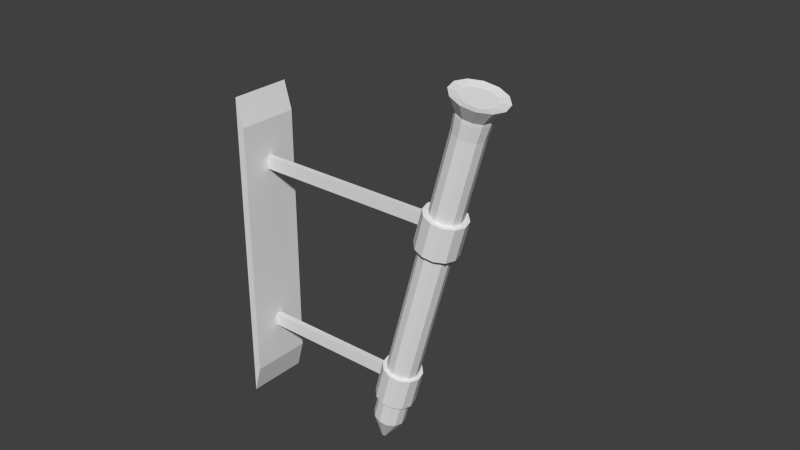 # Source: Model_Source.blend  (saved by Blender 2.75.0; exported with 4.5.12 LTS)
import bpy
from mathutils import Matrix  # noqa: F401  (used for matrix-valued properties, if any)

bpy.ops.wm.read_factory_settings(use_empty=True)
scene = bpy.context.scene
scene.name = 'Scene'

# ---- collections
col_collection_1 = bpy.data.collections.new('Collection 1'); scene.collection.children.link(col_collection_1)
col_collection_1.hide_render = True
col_collection_1.hide_viewport = True
col_collection_2 = bpy.data.collections.new('Collection 2'); scene.collection.children.link(col_collection_2)

# ---- world
world_world = bpy.data.worlds.new('World'); scene.world = world_world
world_world.color = (0.05088, 0.05088, 0.05088)
world_world.use_sun_shadow = False
world_world.sun_shadow_jitter_overblur = 0.0
world_world.cycles.sampling_method = 'MANUAL'
world_world.cycles.sample_map_resolution = 256

# ---- meshes
me_cylinder_002 = bpy.data.meshes.new('Cylinder.002')
me_cylinder_002.from_pydata([(0.025, -0.01, 0.58), (0.025, -0.01, 0.62), (0.025, 0.01, 0.58), (0.025, 0.01, 0.62), (0.495, -0.01, 0.58), (0.495, -0.01, 0.62), (0.495, 0.01, 0.58), (0.495, 0.01, 0.62), (0.4756, 0.0084, 0.351), (0.499, 0.05, 0.4383), (0.4797, 0.007275, 0.3499), (0.5232, 0.0433, 0.4318), (0.4827, 0.0042, 0.3491), (0.5409, 0.025, 0.4271), (0.4838, -6.351e-09, 0.3488), (0.5473, -2.186e-09, 0.4254), (0.4827, -0.0042, 0.3491), (0.5409, -0.025, 0.4271), (0.4797, -0.007275, 0.3499), (0.5232, -0.0433, 0.4318), (0.4756, -0.0084, 0.351), (0.499, -0.05, 0.4383), (0.4716, -0.007275, 0.3521), (0.4749, -0.0433, 0.4448), (0.4686, -0.0042, 0.3529), (0.4572, -0.025, 0.4495), (0.4675, -9.89e-09, 0.3532), (0.4507, -2.325e-08, 0.4512), (0.4686, 0.0042, 0.3529), (0.4572, 0.025, 0.4495), (0.4716, 0.007275, 0.3521), (0.4749, 0.0433, 0.4448), (0.7703, 0.05, 1.451), (0.7944, 0.0433, 1.444), (0.8121, 0.025, 1.439), (0.8186, -2.186e-09, 1.438), (0.8121, -0.025, 1.439), (0.7944, -0.0433, 1.444), (0.7703, -0.05, 1.451), (0.7461, -0.0433, 1.457), (0.7285, -0.025, 1.462), (0.722, -2.325e-08, 1.464), (0.7285, 0.025, 1.462), (0.7461, 0.0433, 1.457), (0.7703, 0.06, 1.451), (0.7993, 0.05196, 1.443), (0.8205, 0.03, 1.437), (0.8282, -1.232e-09, 1.435), (0.8205, -0.03, 1.437), (0.7993, -0.05196, 1.443), (0.7703, -0.06, 1.451), (0.7413, -0.05196, 1.458), (0.7201, -0.03, 1.464), (0.7123, -2.65e-08, 1.466), (0.7201, 0.03, 1.464), (0.7413, 0.05196, 1.458), (0.7832, 0.06, 1.499), (0.8122, 0.05196, 1.491), (0.8334, 0.03, 1.485), (0.8412, -1.232e-09, 1.483), (0.8334, -0.03, 1.485), (0.8122, -0.05196, 1.491), (0.7832, -0.06, 1.499), (0.7543, -0.05196, 1.507), (0.733, -0.03, 1.512), (0.7253, -2.65e-08, 1.514), (0.733, 0.03, 1.512), (0.7543, 0.05196, 1.507), (0.7832, 0.054, 1.499), (0.8093, 0.04677, 1.492), (0.8284, 0.027, 1.487), (0.8354, -1.903e-09, 1.485), (0.8284, -0.027, 1.487), (0.8093, -0.04677, 1.492), (0.7832, -0.054, 1.499), (0.7571, -0.04677, 1.506), (0.7381, -0.027, 1.511), (0.7311, -2.465e-08, 1.513), (0.7381, 0.027, 1.511), (0.7571, 0.04677, 1.506), (0.7858, 0.054, 1.509), (0.8119, 0.04677, 1.502), (0.831, 0.027, 1.496), (0.838, -1.903e-09, 1.495), (0.831, -0.027, 1.496), (0.8119, -0.04677, 1.502), (0.7858, -0.054, 1.509), (0.7597, -0.04677, 1.516), (0.7406, -0.027, 1.521), (0.7337, -2.465e-08, 1.523), (0.7406, 0.027, 1.521), (0.7597, 0.04677, 1.516), (0.7988, 0.08424, 1.557), (0.8394, 0.07295, 1.546), (0.8692, 0.04212, 1.538), (0.8801, -8.848e-11, 1.535), (0.8692, -0.04212, 1.538), (0.8394, -0.07295, 1.546), (0.7988, -0.08424, 1.557), (0.7581, -0.07295, 1.568), (0.7283, -0.04212, 1.576), (0.7174, -3.557e-08, 1.579), (0.7283, 0.04212, 1.576), (0.7581, 0.07295, 1.568), (0.8169, 0.1685, 1.624), (0.8982, 0.1459, 1.603), (0.9578, 0.08424, 1.587), (0.9796, 8.168e-09, 1.581), (0.9578, -0.08424, 1.587), (0.8982, -0.1459, 1.603), (0.8169, -0.1685, 1.624), (0.7355, -0.1459, 1.646), (0.6759, -0.08424, 1.662), (0.6541, -6.28e-08, 1.668), (0.6759, 0.08424, 1.662), (0.7355, 0.1459, 1.646), (0.8886, 0.2252, 1.781), (0.9456, 0.2094, 1.766), (1.063, 0.08772, 1.734), (1.078, 0.02875, 1.73), (1.035, -0.1375, 1.742), (0.9937, -0.1807, 1.753), (0.8331, -0.2252, 1.796), (0.7761, -0.2094, 1.811), (0.6586, -0.08772, 1.843), (0.6433, -0.02875, 1.847), (0.6864, 0.1375, 1.835), (0.7281, 0.1807, 1.824), (0.9131, 0.2188, 1.806), (0.9359, 0.2125, 1.8), (1.074, 0.06958, 1.763), (1.08, 0.046, 1.761), (1.029, -0.1492, 1.775), (1.013, -0.1665, 1.779), (0.8242, -0.2188, 1.83), (0.8014, -0.2125, 1.836), (0.6624, -0.06354, 1.873), (0.6593, -0.05174, 1.874), (0.7078, 0.1492, 1.861), (0.7245, 0.1665, 1.856), (0.9347, 0.2105, 1.8), (0.9131, 0.2165, 1.806), (1.072, 0.0684, 1.763), (1.078, 0.046, 1.762), (1.028, -0.1481, 1.775), (1.012, -0.1645, 1.779), (0.8242, -0.2165, 1.83), (0.8026, -0.2105, 1.835), (0.6634, -0.06295, 1.873), (0.6605, -0.05174, 1.873), (0.7098, 0.1481, 1.86), (0.7256, 0.1645, 1.856), (0.9428, 0.2043, 1.767), (0.8886, 0.2193, 1.781), (1.058, 0.08477, 1.736), (1.073, 0.02875, 1.732), (1.03, -0.1346, 1.743), (0.9908, -0.1756, 1.754), (0.8331, -0.2193, 1.796), (0.779, -0.2043, 1.811), (0.6635, -0.08477, 1.842), (0.649, -0.02875, 1.845), (0.6913, 0.1346, 1.834), (0.7309, 0.1756, 1.823), (0.8899, 0.131, 1.605), (0.8169, 0.1513, 1.624), (0.9434, 0.07563, 1.591), (0.963, 2.018e-08, 1.585), (0.9434, -0.07563, 1.591), (0.8899, -0.131, 1.605), (0.8169, -0.1513, 1.624), (0.7438, -0.131, 1.644), (0.6903, -0.07563, 1.658), (0.6708, -4.352e-08, 1.664), (0.6903, 0.07563, 1.658), (0.7438, 0.131, 1.644), (0.8231, 0.04599, 1.545), (0.7975, 0.05311, 1.552), (0.8419, 0.02655, 1.54), (0.8488, 1.372e-08, 1.538), (0.8419, -0.02655, 1.54), (0.8231, -0.04599, 1.545), (0.7975, -0.05311, 1.552), (0.7718, -0.04599, 1.559), (0.753, -0.02655, 1.564), (0.7462, -8.647e-09, 1.566), (0.753, 0.02655, 1.564), (0.7718, 0.04599, 1.559), (0.5636, 0.025, 0.5121), (0.5701, -2.186e-09, 0.5104), (0.48, 0.025, 0.5345), (0.4977, 0.0433, 0.5298), (0.546, 0.0433, 0.5168), (0.4735, -2.325e-08, 0.5362), (0.48, -0.025, 0.5345), (0.4977, -0.0433, 0.5298), (0.5218, -0.05, 0.5233), (0.546, -0.0433, 0.5168), (0.5636, -0.025, 0.5121), (0.5218, 0.05, 0.5233), (0.5936, 0.025, 0.6237), (0.5099, 0.025, 0.6461), (0.5759, 0.0433, 0.6285), (0.5034, -2.325e-08, 0.6479), (0.5099, -0.025, 0.6461), (0.5276, -0.0433, 0.6414), (0.5517, -0.05, 0.6349), (0.5759, -0.0433, 0.6285), (0.5936, -0.025, 0.6237), (0.6, -2.186e-09, 0.622), (0.5276, 0.0433, 0.6414), (0.5517, 0.05, 0.6349), (0.6123, -2.186e-09, 0.6187), (0.5824, -2.186e-09, 0.5071), (0.5214, 0.05431, 0.6431), (0.4915, 0.05431, 0.5314), (0.5517, 0.06271, 0.6349), (0.5218, 0.06271, 0.5233), (0.5521, 0.05431, 0.5152), (0.5743, -0.03135, 0.5092), (0.5521, -0.05431, 0.5152), (0.5218, -0.06271, 0.5233), (0.4915, -0.05431, 0.5314), (0.4694, -0.03135, 0.5374), (0.4612, -2.936e-08, 0.5395), (0.4694, 0.03135, 0.5374), (0.5743, 0.03135, 0.5092), (0.6042, 0.03135, 0.6209), (0.4993, 0.03135, 0.649), (0.582, 0.05431, 0.6268), (0.4912, -2.936e-08, 0.6512), (0.4993, -0.03135, 0.649), (0.5214, -0.05431, 0.6431), (0.5517, -0.06271, 0.6349), (0.582, -0.05431, 0.6268), (0.6042, -0.03135, 0.6209), (0.7138, 0.025, 1.072), (0.6301, 0.025, 1.095), (0.6961, 0.0433, 1.077), (0.6236, -2.325e-08, 1.096), (0.6301, -0.025, 1.095), (0.6478, -0.0433, 1.09), (0.6719, -0.05, 1.084), (0.6961, -0.0433, 1.077), (0.7138, -0.025, 1.072), (0.7202, -2.186e-09, 1.071), (0.6478, 0.0433, 1.09), (0.6719, 0.05, 1.084), (0.7433, 0.025, 1.182), (0.6596, 0.025, 1.205), (0.7256, 0.0433, 1.187), (0.6531, -2.325e-08, 1.207), (0.6596, -0.025, 1.205), (0.6773, -0.0433, 1.2), (0.7014, -0.05, 1.194), (0.7256, -0.0433, 1.187), (0.7433, -0.025, 1.182), (0.7497, -2.186e-09, 1.181), (0.6773, 0.0433, 1.2), (0.7014, 0.05, 1.194), (0.7666, -3.213e-09, 1.176), (0.7371, -3.213e-09, 1.066), (0.6689, 0.0584, 1.202), (0.6394, 0.0584, 1.092), (0.7014, 0.06743, 1.194), (0.6719, 0.06743, 1.084), (0.7045, 0.0584, 1.075), (0.7283, -0.03372, 1.068), (0.7045, -0.0584, 1.075), (0.6719, -0.06743, 1.084), (0.6394, -0.0584, 1.092), (0.6155, -0.03372, 1.099), (0.6068, -3.181e-08, 1.101), (0.6155, 0.03372, 1.099), (0.7283, 0.03372, 1.068), (0.7579, 0.03372, 1.179), (0.645, 0.03372, 1.209), (0.734, 0.0584, 1.185), (0.6363, -3.181e-08, 1.211), (0.645, -0.03372, 1.209), (0.6689, -0.0584, 1.202), (0.7014, -0.06743, 1.194), (0.734, -0.0584, 1.185), (0.7579, -0.03372, 1.179), (8.941e-08, -0.1, 0.3593), (7.153e-08, -0.1, 1.391), (8.941e-08, 0.1, 0.3593), (7.153e-08, 0.1, 1.391), (0.025, -0.1, 0.45), (0.025, -0.1, 1.3), (0.025, 0.1, 0.45), (0.025, 0.1, 1.3), (0.025, -0.01, 1.14), (0.025, -0.01, 1.18), (0.025, 0.01, 1.14), (0.025, 0.01, 1.18), (0.645, -0.01, 1.14), (0.645, -0.01, 1.18), (0.645, 0.01, 1.14), (0.645, 0.01, 1.18)], [], [(3, 7, 6, 2), (5, 1, 0, 4), (0, 2, 6, 4), (5, 7, 3, 1), (8, 9, 11, 10), (10, 11, 13, 12), (12, 13, 15, 14), (14, 15, 17, 16), (16, 17, 19, 18), (18, 19, 21, 20), (20, 21, 23, 22), (22, 23, 25, 24), (24, 25, 27, 26), (26, 27, 29, 28), (257, 248, 34, 35), (30, 31, 9, 8), (28, 29, 31, 30), (8, 10, 12, 14, 16, 18, 20, 22, 24, 26, 28, 30), (39, 38, 50, 51), (258, 249, 42, 43), (248, 250, 33, 34), (249, 251, 41, 42), (251, 252, 40, 41), (252, 253, 39, 40), (253, 254, 38, 39), (254, 255, 37, 38), (255, 256, 36, 37), (256, 257, 35, 36), (259, 258, 43, 32), (250, 259, 32, 33), (51, 50, 62, 63), (36, 35, 47, 48), (43, 42, 54, 55), (33, 32, 44, 45), (40, 39, 51, 52), (37, 36, 48, 49), (32, 43, 55, 44), (34, 33, 45, 46), (41, 40, 52, 53), (38, 37, 49, 50), (35, 34, 46, 47), (42, 41, 53, 54), (56, 67, 79, 68), (48, 47, 59, 60), (55, 54, 66, 67), (45, 44, 56, 57), (52, 51, 63, 64), (49, 48, 60, 61), (44, 55, 67, 56), (46, 45, 57, 58), (53, 52, 64, 65), (50, 49, 61, 62), (47, 46, 58, 59), (54, 53, 65, 66), (73, 72, 84, 85), (58, 57, 69, 70), (65, 64, 76, 77), (62, 61, 73, 74), (59, 58, 70, 71), (66, 65, 77, 78), (63, 62, 74, 75), (60, 59, 71, 72), (67, 66, 78, 79), (57, 56, 68, 69), (64, 63, 75, 76), (61, 60, 72, 73), (85, 84, 96, 97), (68, 79, 91, 80), (70, 69, 81, 82), (77, 76, 88, 89), (74, 73, 85, 86), (71, 70, 82, 83), (78, 77, 89, 90), (75, 74, 86, 87), (72, 71, 83, 84), (79, 78, 90, 91), (69, 68, 80, 81), (76, 75, 87, 88), (80, 91, 103, 92), (82, 81, 93, 94), (89, 88, 100, 101), (86, 85, 97, 98), (83, 82, 94, 95), (90, 89, 101, 102), (87, 86, 98, 99), (84, 83, 95, 96), (91, 90, 102, 103), (81, 80, 92, 93), (88, 87, 99, 100), (105, 104, 116, 117), (97, 96, 108, 109), (101, 100, 112, 113), (95, 94, 106, 107), (99, 98, 110, 111), (103, 102, 114, 115), (93, 92, 104, 105), (127, 126, 138, 139), (109, 108, 120, 121), (113, 112, 124, 125), (107, 106, 118, 119), (111, 110, 122, 123), (115, 114, 126, 127), (117, 116, 128, 129), (121, 120, 132, 133), (125, 124, 136, 137), (119, 118, 130, 131), (123, 122, 134, 135), (139, 138, 150, 151), (129, 128, 141, 140), (133, 132, 144, 145), (137, 136, 148, 149), (131, 130, 142, 143), (135, 134, 146, 147), (159, 158, 170, 171), (151, 150, 162, 163), (140, 141, 153, 152), (145, 144, 156, 157), (149, 148, 160, 161), (143, 142, 154, 155), (147, 146, 158, 159), (171, 170, 182, 183), (163, 162, 174, 175), (152, 153, 165, 164), (157, 156, 168, 169), (161, 160, 172, 173), (155, 154, 166, 167), (176, 177, 187, 186, 185, 184, 183, 182, 181, 180, 179, 178), (175, 174, 186, 187), (164, 165, 177, 176), (169, 168, 180, 181), (173, 172, 184, 185), (167, 166, 178, 179), (112, 100, 184, 172, 160, 148, 136, 124), (102, 186, 174, 162, 150, 138, 126, 114), (92, 177, 165, 153, 141, 128, 116, 104), (106, 94, 178, 166, 154, 142, 130, 118), (108, 96, 180, 168, 156, 144, 132, 120), (110, 98, 182, 170, 158, 146, 134, 122), (109, 121, 133, 145, 157, 169, 181, 97), (95, 107, 119, 131, 143, 155, 167, 179), (105, 117, 129, 140, 152, 164, 176, 93), (115, 127, 139, 151, 163, 175, 187, 103), (113, 125, 137, 149, 161, 173, 185, 101), (99, 111, 123, 135, 147, 159, 171, 183), (97, 181, 182, 98), (95, 179, 180, 96), (93, 176, 178, 94), (103, 187, 177, 92), (101, 185, 186, 102), (99, 183, 184, 100), (11, 9, 199, 192), (9, 31, 191, 199), (17, 15, 189, 198), (19, 17, 198, 197), (21, 19, 197, 196), (23, 21, 196, 195), (25, 23, 195, 194), (27, 25, 194, 193), (29, 27, 193, 190), (13, 11, 192, 188), (31, 29, 190, 191), (15, 13, 188, 189), (209, 208, 235, 212), (189, 188, 226, 213), (202, 200, 227, 229), (197, 198, 219, 220), (210, 211, 216, 214), (191, 190, 225, 215), (203, 201, 228, 230), (198, 189, 213, 219), (211, 202, 229, 216), (188, 192, 218, 226), (204, 203, 230, 231), (199, 191, 215, 217), (218, 217, 216, 229), (217, 215, 214, 216), (219, 213, 212, 235), (220, 219, 235, 234), (221, 220, 234, 233), (222, 221, 233, 232), (223, 222, 232, 231), (224, 223, 231, 230), (225, 224, 230, 228), (226, 218, 229, 227), (215, 225, 228, 214), (213, 226, 227, 212), (196, 197, 220, 221), (201, 210, 214, 228), (208, 207, 234, 235), (195, 196, 221, 222), (200, 209, 212, 227), (207, 206, 233, 234), (194, 195, 222, 223), (206, 205, 232, 233), (193, 194, 223, 224), (192, 199, 217, 218), (205, 204, 231, 232), (190, 193, 224, 225), (202, 211, 247, 238), (211, 210, 246, 247), (208, 209, 245, 244), (207, 208, 244, 243), (206, 207, 243, 242), (205, 206, 242, 241), (204, 205, 241, 240), (203, 204, 240, 239), (201, 203, 239, 237), (200, 202, 238, 236), (210, 201, 237, 246), (209, 200, 236, 245), (247, 246, 263, 265), (237, 239, 272, 273), (253, 252, 279, 280), (238, 247, 265, 266), (239, 240, 271, 272), (254, 253, 280, 281), (240, 241, 270, 271), (255, 254, 281, 282), (248, 257, 260, 275), (241, 242, 269, 270), (256, 255, 282, 283), (249, 258, 262, 276), (266, 265, 264, 277), (265, 263, 262, 264), (267, 261, 260, 283), (268, 267, 283, 282), (269, 268, 282, 281), (270, 269, 281, 280), (271, 270, 280, 279), (272, 271, 279, 278), (273, 272, 278, 276), (274, 266, 277, 275), (263, 273, 276, 262), (261, 274, 275, 260), (252, 251, 278, 279), (236, 238, 266, 274), (259, 250, 277, 264), (244, 245, 261, 267), (251, 249, 276, 278), (246, 237, 273, 263), (258, 259, 264, 262), (243, 244, 267, 268), (250, 248, 275, 277), (245, 236, 274, 261), (257, 256, 283, 260), (242, 243, 268, 269), (285, 287, 286, 284), (287, 291, 290, 286), (291, 289, 288, 290), (289, 285, 284, 288), (284, 286, 290, 288), (289, 291, 287, 285), (295, 299, 298, 294), (297, 293, 292, 296), (292, 294, 298, 296), (297, 299, 295, 293)])
_uv = me_cylinder_002.uv_layers.new(name='UVMap')
_uv.uv.foreach_set('vector', [0.6228, 0.5066, 0.6228, 0.5425, 0.6198, 0.5425, 0.6198, 0.5066, 0.6198, 0.5066, 0.6198, 0.4707, 0.6228, 0.4707, 0.6228, 0.5066, 0.8741, 0.6204, 0.8756, 0.6204, 0.8756, 0.6553, 0.8741, 0.6553, 0.9138, 0.6132, 0.9123, 0.6132, 0.9123, 0.5784, 0.9138, 0.5784, 0.6893, 0.4508, 0.688, 0.4576, 0.6861, 0.4572, 0.689, 0.4507, 0.689, 0.4507, 0.6861, 0.4572, 0.6847, 0.4569, 0.6888, 0.4507, 0.6549, 0.4642, 0.6535, 0.4574, 0.6554, 0.4575, 0.6552, 0.4642, 0.6552, 0.4642, 0.6554, 0.4575, 0.6572, 0.4574, 0.6555, 0.4642, 0.6802, 0.4652, 0.6774, 0.4582, 0.6787, 0.4582, 0.6804, 0.4652, 0.6804, 0.4652, 0.6787, 0.4582, 0.6806, 0.4582, 0.6807, 0.4652, 0.6807, 0.4652, 0.6806, 0.4582, 0.6825, 0.4582, 0.681, 0.4652, 0.6171, 0.4927, 0.6198, 0.4997, 0.6184, 0.4998, 0.6169, 0.4927, 0.6169, 0.4927, 0.6184, 0.4998, 0.6165, 0.4999, 0.6165, 0.4927, 0.6165, 0.4927, 0.6165, 0.4999, 0.6146, 0.4998, 0.6162, 0.4927, 0.6669, 0.4846, 0.665, 0.4846, 0.665, 0.4643, 0.6669, 0.4643, 0.6896, 0.4509, 0.6898, 0.458, 0.688, 0.4576, 0.6893, 0.4508, 0.6162, 0.4927, 0.6146, 0.4998, 0.6133, 0.4997, 0.616, 0.4927, 0.9234, 0.6567, 0.9237, 0.6569, 0.9239, 0.6572, 0.9239, 0.6575, 0.9237, 0.6578, 0.9234, 0.658, 0.9231, 0.658, 0.9228, 0.6578, 0.9227, 0.6575, 0.9227, 0.6572, 0.9228, 0.6569, 0.9231, 0.6567, 0.6509, 0.6465, 0.6529, 0.6458, 0.6531, 0.6465, 0.6507, 0.6473, 0.6571, 0.4846, 0.6558, 0.4845, 0.6558, 0.4642, 0.6571, 0.4644, 0.665, 0.4846, 0.6636, 0.4845, 0.6636, 0.4642, 0.665, 0.4643, 0.6558, 0.4845, 0.6539, 0.4844, 0.6539, 0.4642, 0.6558, 0.4642, 0.6539, 0.4844, 0.652, 0.4845, 0.652, 0.4642, 0.6539, 0.4642, 0.6401, 0.4951, 0.6387, 0.4951, 0.6387, 0.4748, 0.6401, 0.4748, 0.6387, 0.4951, 0.6368, 0.4951, 0.6368, 0.4748, 0.6387, 0.4748, 0.6368, 0.4951, 0.6349, 0.4951, 0.6349, 0.4748, 0.6368, 0.4748, 0.6349, 0.4951, 0.6336, 0.4951, 0.6336, 0.4748, 0.6349, 0.4748, 0.6688, 0.4846, 0.6669, 0.4846, 0.6669, 0.4643, 0.6688, 0.4643, 0.6254, 0.5182, 0.6235, 0.5182, 0.6235, 0.4978, 0.6254, 0.4978, 0.6273, 0.5182, 0.6254, 0.5182, 0.6254, 0.4978, 0.6273, 0.4978, 0.894, 0.5071, 0.894, 0.5094, 0.8903, 0.5107, 0.8903, 0.5084, 0.6554, 0.6422, 0.6554, 0.6402, 0.6561, 0.6398, 0.6562, 0.6421, 0.6491, 0.6407, 0.6482, 0.6427, 0.6474, 0.6428, 0.6486, 0.6403, 0.6527, 0.6385, 0.6508, 0.6391, 0.6505, 0.6385, 0.6529, 0.6376, 0.6492, 0.6461, 0.6509, 0.6465, 0.6507, 0.6473, 0.6487, 0.6468, 0.6545, 0.6442, 0.6554, 0.6422, 0.6562, 0.6421, 0.655, 0.6446, 0.6508, 0.6391, 0.6491, 0.6407, 0.6486, 0.6403, 0.6505, 0.6385, 0.6544, 0.6389, 0.6527, 0.6385, 0.6529, 0.6376, 0.6549, 0.6381, 0.6482, 0.6447, 0.6492, 0.6461, 0.6487, 0.6468, 0.6475, 0.6452, 0.6529, 0.6458, 0.6545, 0.6442, 0.655, 0.6446, 0.6531, 0.6465, 0.6554, 0.6402, 0.6544, 0.6389, 0.6549, 0.6381, 0.6561, 0.6398, 0.6482, 0.6427, 0.6482, 0.6447, 0.6475, 0.6452, 0.6474, 0.6428, 0.6049, 0.5022, 0.6037, 0.5006, 0.6041, 0.5003, 0.6052, 0.5018, 0.847, 0.5816, 0.8471, 0.5838, 0.8433, 0.5852, 0.8432, 0.583, 0.8838, 0.5423, 0.8837, 0.5439, 0.88, 0.5454, 0.8801, 0.5437, 0.8829, 0.5074, 0.883, 0.5097, 0.8792, 0.511, 0.8792, 0.5087, 0.894, 0.5053, 0.894, 0.5071, 0.8903, 0.5084, 0.8902, 0.5066, 0.8941, 0.5116, 0.8942, 0.5132, 0.8904, 0.5145, 0.8904, 0.5129, 0.883, 0.5097, 0.883, 0.5119, 0.8793, 0.5132, 0.8792, 0.511, 0.8471, 0.5861, 0.8471, 0.5879, 0.8434, 0.5893, 0.8434, 0.5875, 0.8838, 0.5462, 0.8839, 0.5485, 0.8802, 0.5499, 0.88, 0.5476, 0.894, 0.5094, 0.8941, 0.5116, 0.8904, 0.5129, 0.8903, 0.5107, 0.8471, 0.5838, 0.8471, 0.5861, 0.8434, 0.5875, 0.8433, 0.5852, 0.8837, 0.5439, 0.8838, 0.5462, 0.88, 0.5476, 0.88, 0.5454, 0.624, 0.446, 0.624, 0.4445, 0.6247, 0.4445, 0.6248, 0.446, 0.6093, 0.5019, 0.6069, 0.5027, 0.607, 0.5022, 0.6091, 0.5015, 0.6048, 0.4958, 0.6067, 0.4939, 0.6069, 0.4943, 0.6051, 0.496, 0.6111, 0.4935, 0.6123, 0.4952, 0.6119, 0.4955, 0.6108, 0.494, 0.6113, 0.5, 0.6093, 0.5019, 0.6091, 0.5015, 0.6109, 0.4998, 0.6036, 0.4982, 0.6048, 0.4958, 0.6051, 0.496, 0.6041, 0.4982, 0.6091, 0.4931, 0.6111, 0.4935, 0.6108, 0.494, 0.609, 0.4936, 0.6124, 0.4976, 0.6113, 0.5, 0.6109, 0.4998, 0.6119, 0.4976, 0.6037, 0.5006, 0.6036, 0.4982, 0.6041, 0.4982, 0.6041, 0.5003, 0.6069, 0.5027, 0.6049, 0.5022, 0.6052, 0.5018, 0.607, 0.5022, 0.6067, 0.4939, 0.6091, 0.4931, 0.609, 0.4936, 0.6069, 0.4943, 0.6123, 0.4952, 0.6124, 0.4976, 0.6119, 0.4976, 0.6119, 0.4955, 0.6248, 0.446, 0.6247, 0.4445, 0.6285, 0.4425, 0.6285, 0.4448, 0.6146, 0.446, 0.6146, 0.444, 0.6153, 0.444, 0.6153, 0.446, 0.6774, 0.4495, 0.6773, 0.4511, 0.6765, 0.4511, 0.6766, 0.4495, 0.6093, 0.4497, 0.6092, 0.4476, 0.61, 0.4476, 0.6101, 0.4497, 0.624, 0.448, 0.624, 0.446, 0.6248, 0.446, 0.6248, 0.448, 0.6774, 0.4474, 0.6774, 0.4495, 0.6766, 0.4495, 0.6766, 0.4474, 0.6093, 0.4517, 0.6093, 0.4497, 0.6101, 0.4497, 0.6101, 0.4517, 0.624, 0.4501, 0.624, 0.448, 0.6248, 0.448, 0.6248, 0.4501, 0.6774, 0.4454, 0.6774, 0.4474, 0.6766, 0.4474, 0.6766, 0.4454, 0.6092, 0.4532, 0.6093, 0.4517, 0.6101, 0.4517, 0.61, 0.4532, 0.6146, 0.4481, 0.6146, 0.446, 0.6153, 0.446, 0.6153, 0.4481, 0.624, 0.4517, 0.624, 0.4501, 0.6248, 0.4501, 0.6247, 0.4517, 0.6153, 0.446, 0.6153, 0.444, 0.6191, 0.4427, 0.6191, 0.4459, 0.6153, 0.4497, 0.6153, 0.4481, 0.6191, 0.4492, 0.6191, 0.4516, 0.6101, 0.4497, 0.61, 0.4476, 0.6139, 0.4464, 0.614, 0.4496, 0.6248, 0.448, 0.6248, 0.446, 0.6285, 0.4448, 0.6285, 0.4479, 0.6766, 0.4474, 0.6766, 0.4495, 0.673, 0.4506, 0.673, 0.4473, 0.6101, 0.4517, 0.6101, 0.4497, 0.614, 0.4496, 0.614, 0.4528, 0.6248, 0.4501, 0.6248, 0.448, 0.6285, 0.4479, 0.6285, 0.4512, 0.6766, 0.4454, 0.6766, 0.4474, 0.673, 0.4473, 0.673, 0.4441, 0.61, 0.4532, 0.6101, 0.4517, 0.614, 0.4528, 0.6139, 0.4551, 0.6153, 0.4481, 0.6153, 0.446, 0.6191, 0.4459, 0.6191, 0.4492, 0.61, 0.4476, 0.6098, 0.446, 0.6136, 0.444, 0.6139, 0.4464, 0.6134, 0.5272, 0.6198, 0.5271, 0.6179, 0.5402, 0.6134, 0.5402, 0.6839, 0.4464, 0.6839, 0.4498, 0.6777, 0.4515, 0.6777, 0.4448, 0.605, 0.4447, 0.605, 0.448, 0.5989, 0.4497, 0.5989, 0.443, 0.6079, 0.476, 0.6079, 0.4727, 0.614, 0.4711, 0.614, 0.4777, 0.6419, 0.4455, 0.6419, 0.4488, 0.6358, 0.4505, 0.6358, 0.4439, 0.605, 0.4514, 0.605, 0.4547, 0.5989, 0.4563, 0.5989, 0.4497, 0.6909, 0.4457, 0.6909, 0.4491, 0.6847, 0.4507, 0.6847, 0.444, 0.6115, 0.512, 0.6115, 0.5089, 0.6138, 0.51, 0.6138, 0.5112, 0.6133, 0.5069, 0.6089, 0.506, 0.6089, 0.4927, 0.612, 0.4933, 0.6571, 0.4689, 0.6635, 0.4689, 0.6633, 0.4823, 0.6588, 0.4823, 0.6198, 0.5271, 0.6134, 0.527, 0.6134, 0.5143, 0.6179, 0.5144, 0.6337, 0.4594, 0.6401, 0.4594, 0.6382, 0.4725, 0.6337, 0.4725, 0.6729, 0.4515, 0.6774, 0.4511, 0.676, 0.4648, 0.6729, 0.4652, 0.6134, 0.5402, 0.6179, 0.5402, 0.6166, 0.5425, 0.6148, 0.5425, 0.616, 0.5089, 0.616, 0.512, 0.6138, 0.5111, 0.6138, 0.5098, 0.6588, 0.4823, 0.6633, 0.4823, 0.6614, 0.4846, 0.6605, 0.4846, 0.6179, 0.5144, 0.6134, 0.5143, 0.6148, 0.512, 0.6166, 0.5121, 0.6337, 0.4725, 0.6382, 0.4725, 0.6369, 0.4748, 0.6351, 0.4748, 0.8651, 0.5009, 0.8651, 0.499, 0.8653, 0.4991, 0.8653, 0.5009, 0.8651, 0.499, 0.8651, 0.4972, 0.8653, 0.4972, 0.8653, 0.499, 0.8653, 0.5028, 0.8653, 0.5046, 0.8651, 0.5046, 0.8651, 0.5028, 0.8653, 0.4962, 0.8653, 0.4972, 0.8652, 0.4972, 0.8652, 0.4963, 0.8651, 0.5065, 0.8651, 0.5046, 0.8653, 0.5047, 0.8653, 0.5065, 0.8651, 0.5028, 0.8651, 0.5009, 0.8653, 0.501, 0.8653, 0.5027, 0.6083, 0.4573, 0.6126, 0.4575, 0.614, 0.4705, 0.6083, 0.4703, 0.6332, 0.5424, 0.6321, 0.5421, 0.632, 0.5396, 0.6348, 0.5405, 0.6591, 0.4535, 0.6608, 0.4536, 0.662, 0.4559, 0.6578, 0.4558, 0.6321, 0.4965, 0.6332, 0.4961, 0.6347, 0.4979, 0.632, 0.499, 0.6166, 0.4926, 0.6158, 0.4927, 0.614, 0.4904, 0.6183, 0.4903, 0.6113, 0.4926, 0.6097, 0.4927, 0.6083, 0.4905, 0.6126, 0.4902, 0.6096, 0.4551, 0.6113, 0.4552, 0.6126, 0.4575, 0.6083, 0.4573, 0.6608, 0.5202, 0.6659, 0.5231, 0.6605, 0.5285, 0.6587, 0.5274, 0.6348, 0.5405, 0.632, 0.5396, 0.6322, 0.5257, 0.636, 0.5269, 0.6578, 0.4558, 0.662, 0.4559, 0.6635, 0.4689, 0.6578, 0.4687, 0.632, 0.499, 0.6347, 0.4979, 0.636, 0.5113, 0.6323, 0.5128, 0.6183, 0.4903, 0.614, 0.4904, 0.614, 0.4771, 0.6198, 0.477, 0.6126, 0.4902, 0.6083, 0.4905, 0.6083, 0.4781, 0.614, 0.4777, 0.8489, 0.5601, 0.8471, 0.559, 0.8461, 0.5572, 0.8461, 0.5551, 0.8471, 0.5533, 0.8489, 0.5522, 0.8509, 0.5522, 0.8527, 0.5533, 0.8538, 0.5551, 0.8538, 0.5572, 0.8527, 0.559, 0.8509, 0.5601, 0.6469, 0.5343, 0.6469, 0.5283, 0.6538, 0.5303, 0.6538, 0.5324, 0.6549, 0.5425, 0.6498, 0.5395, 0.6549, 0.5342, 0.6567, 0.5353, 0.6688, 0.5283, 0.6688, 0.5343, 0.6615, 0.5324, 0.6615, 0.5303, 0.6498, 0.5231, 0.6549, 0.5202, 0.6567, 0.5274, 0.6549, 0.5285, 0.6659, 0.5395, 0.6608, 0.5425, 0.6587, 0.5353, 0.6605, 0.5342, 0.9277, 0.4811, 0.9258, 0.4885, 0.9243, 0.4899, 0.9267, 0.4817, 0.9249, 0.4677, 0.9243, 0.4654, 0.9244, 0.4653, 0.9252, 0.4675, 0.9483, 0.5046, 0.9466, 0.5058, 0.9503, 0.4978, 0.9482, 0.4846, 0.9466, 0.4828, 0.9467, 0.4828, 0.9486, 0.4844, 0.9513, 0.4974, 0.9439, 0.5285, 0.9421, 0.5301, 0.9456, 0.5214, 0.9434, 0.5078, 0.9421, 0.5061, 0.9423, 0.506, 0.9438, 0.5076, 0.9467, 0.5207, 0.9292, 0.5152, 0.9273, 0.5226, 0.9258, 0.5239, 0.9283, 0.5157, 0.9265, 0.5017, 0.9258, 0.4995, 0.9259, 0.4994, 0.9268, 0.5015, 0.9564, 0.4985, 0.9531, 0.5055, 0.9513, 0.5066, 0.9554, 0.4989, 0.954, 0.4855, 0.9525, 0.4837, 0.9526, 0.4836, 0.9544, 0.4854, 0.9529, 0.4733, 0.9501, 0.4812, 0.9483, 0.4827, 0.9518, 0.474, 0.9497, 0.4601, 0.9483, 0.4582, 0.9484, 0.4581, 0.9501, 0.4599, 0.9714, 0.4582, 0.9686, 0.4707, 0.9668, 0.4722, 0.9667, 0.4722, 0.9683, 0.4706, 0.9703, 0.4577, 0.9667, 0.4501, 0.9684, 0.4512, 0.9455, 0.4598, 0.9483, 0.4677, 0.9454, 0.481, 0.9438, 0.4827, 0.9437, 0.4826, 0.9451, 0.4808, 0.9472, 0.4671, 0.9437, 0.4583, 0.9327, 0.5081, 0.9303, 0.5217, 0.9293, 0.5239, 0.9292, 0.5239, 0.93, 0.5216, 0.9318, 0.5076, 0.9292, 0.4996, 0.9307, 0.5009, 0.9564, 0.5149, 0.9545, 0.5283, 0.9527, 0.5301, 0.9526, 0.53, 0.9541, 0.5281, 0.9554, 0.5145, 0.9513, 0.5066, 0.9531, 0.5078, 0.9513, 0.5152, 0.9485, 0.5285, 0.9467, 0.5301, 0.9467, 0.53, 0.9481, 0.5283, 0.9502, 0.5145, 0.9467, 0.5058, 0.9485, 0.5073, 0.9258, 0.4348, 0.9277, 0.4425, 0.9253, 0.4561, 0.9245, 0.4581, 0.9244, 0.458, 0.925, 0.4559, 0.9267, 0.4418, 0.9244, 0.4334, 0.6638, 0.5297, 0.6615, 0.5303, 0.6605, 0.5285, 0.6622, 0.5268, 0.6622, 0.5359, 0.6605, 0.5342, 0.6615, 0.5324, 0.6638, 0.533, 0.6561, 0.5376, 0.6567, 0.5353, 0.6587, 0.5353, 0.6593, 0.5376, 0.6516, 0.533, 0.6538, 0.5324, 0.6549, 0.5342, 0.6532, 0.5359, 0.6532, 0.5268, 0.6549, 0.5285, 0.6538, 0.5303, 0.6516, 0.5297, 0.6593, 0.5251, 0.6587, 0.5274, 0.6567, 0.5274, 0.6561, 0.5251, 0.6861, 0.4572, 0.688, 0.4576, 0.6866, 0.4642, 0.6847, 0.4638, 0.688, 0.4576, 0.6898, 0.458, 0.6884, 0.4646, 0.6866, 0.4642, 0.6572, 0.4574, 0.6554, 0.4575, 0.6554, 0.4507, 0.6572, 0.4507, 0.6787, 0.4582, 0.6774, 0.4582, 0.6774, 0.4515, 0.6787, 0.4515, 0.6806, 0.4582, 0.6787, 0.4582, 0.6787, 0.4515, 0.6806, 0.4515, 0.6825, 0.4582, 0.6806, 0.4582, 0.6806, 0.4515, 0.6825, 0.4515, 0.6839, 0.4582, 0.6825, 0.4582, 0.6825, 0.4515, 0.6839, 0.4515, 0.6165, 0.4999, 0.6184, 0.4998, 0.6184, 0.5065, 0.6165, 0.5066, 0.6146, 0.4998, 0.6165, 0.4999, 0.6165, 0.5066, 0.6146, 0.5065, 0.6535, 0.4574, 0.652, 0.4574, 0.652, 0.4506, 0.6535, 0.4507, 0.6133, 0.4997, 0.6146, 0.4998, 0.6146, 0.5065, 0.6133, 0.5064, 0.6554, 0.4575, 0.6535, 0.4574, 0.6535, 0.4507, 0.6554, 0.4507, 0.6272, 0.4538, 0.6262, 0.4551, 0.6253, 0.4546, 0.6265, 0.4528, 0.6286, 0.3766, 0.6277, 0.3745, 0.6284, 0.3741, 0.6296, 0.3767, 0.6308, 0.454, 0.6289, 0.4534, 0.6287, 0.4523, 0.6311, 0.4532, 0.6276, 0.3799, 0.6286, 0.3786, 0.6295, 0.3791, 0.6283, 0.3808, 0.6334, 0.4577, 0.6325, 0.4556, 0.6332, 0.4552, 0.6343, 0.4577, 0.6224, 0.3727, 0.6214, 0.3741, 0.6205, 0.3735, 0.6218, 0.3718, 0.6323, 0.461, 0.6334, 0.4596, 0.6343, 0.4602, 0.633, 0.4619, 0.6286, 0.3786, 0.6286, 0.3766, 0.6296, 0.3767, 0.6295, 0.3791, 0.6325, 0.4556, 0.6308, 0.454, 0.6311, 0.4532, 0.6332, 0.4552, 0.6277, 0.3745, 0.6261, 0.373, 0.6263, 0.3721, 0.6284, 0.3741, 0.6307, 0.4614, 0.6323, 0.461, 0.633, 0.4619, 0.6309, 0.4624, 0.6241, 0.3723, 0.6224, 0.3727, 0.6218, 0.3718, 0.6239, 0.3713, 0.8756, 0.5119, 0.878, 0.5127, 0.8778, 0.5215, 0.8754, 0.5207, 0.878, 0.5127, 0.8803, 0.5135, 0.8801, 0.5223, 0.8778, 0.5215, 0.8476, 0.5001, 0.8499, 0.5009, 0.8497, 0.5097, 0.8474, 0.5089, 0.8643, 0.5001, 0.8659, 0.5007, 0.8658, 0.5095, 0.8641, 0.5089, 0.862, 0.4993, 0.8643, 0.5001, 0.8641, 0.5089, 0.8618, 0.5081, 0.8596, 0.4985, 0.862, 0.4993, 0.8618, 0.5081, 0.8594, 0.5073, 0.8578, 0.4978, 0.8596, 0.4985, 0.8594, 0.5073, 0.8576, 0.5066, 0.8395, 0.4976, 0.8419, 0.4984, 0.8417, 0.5071, 0.8393, 0.5064, 0.8372, 0.4967, 0.8395, 0.4976, 0.8393, 0.5064, 0.837, 0.5055, 0.8523, 0.5017, 0.854, 0.5025, 0.8539, 0.5113, 0.8521, 0.5105, 0.8355, 0.4959, 0.8372, 0.4967, 0.837, 0.5055, 0.8353, 0.5047, 0.8499, 0.5009, 0.8523, 0.5017, 0.8521, 0.5105, 0.8497, 0.5097, 0.6259, 0.3803, 0.6276, 0.3799, 0.6283, 0.3808, 0.6261, 0.3813, 0.6334, 0.4596, 0.6334, 0.4577, 0.6343, 0.4577, 0.6343, 0.4602, 0.6262, 0.4551, 0.6261, 0.4571, 0.6252, 0.457, 0.6253, 0.4546, 0.624, 0.3796, 0.6259, 0.3803, 0.6261, 0.3813, 0.6237, 0.3805, 0.6289, 0.4534, 0.6272, 0.4538, 0.6265, 0.4528, 0.6287, 0.4523, 0.6261, 0.4571, 0.6271, 0.4591, 0.6264, 0.4596, 0.6252, 0.457, 0.6223, 0.3781, 0.624, 0.3796, 0.6237, 0.3805, 0.6216, 0.3785, 0.6271, 0.4591, 0.6287, 0.4607, 0.6284, 0.4616, 0.6264, 0.4596, 0.6214, 0.376, 0.6223, 0.3781, 0.6216, 0.3785, 0.6205, 0.376, 0.6261, 0.373, 0.6241, 0.3723, 0.6239, 0.3713, 0.6263, 0.3721, 0.6287, 0.4607, 0.6307, 0.4614, 0.6309, 0.4624, 0.6284, 0.4616, 0.6214, 0.3741, 0.6214, 0.376, 0.6205, 0.376, 0.6205, 0.3735, 0.652, 0.5202, 0.6501, 0.5201, 0.6501, 0.4846, 0.652, 0.4846, 0.6501, 0.5201, 0.6483, 0.5202, 0.6483, 0.4847, 0.6501, 0.4846, 0.6623, 0.5201, 0.6604, 0.5202, 0.6604, 0.4847, 0.6623, 0.4847, 0.6636, 0.5201, 0.6623, 0.5202, 0.6623, 0.4847, 0.6636, 0.4846, 0.6655, 0.5201, 0.6636, 0.5201, 0.6636, 0.4846, 0.6655, 0.4846, 0.6674, 0.5201, 0.6655, 0.5201, 0.6655, 0.4846, 0.6674, 0.4846, 0.6688, 0.5202, 0.6674, 0.5201, 0.6674, 0.4846, 0.6688, 0.4846, 0.6539, 0.52, 0.652, 0.52, 0.652, 0.4847, 0.6539, 0.4846, 0.6558, 0.52, 0.6539, 0.52, 0.6539, 0.4846, 0.6558, 0.4847, 0.6585, 0.5201, 0.6571, 0.5201, 0.6571, 0.4846, 0.6585, 0.4847, 0.6571, 0.5202, 0.6558, 0.52, 0.6558, 0.4847, 0.6571, 0.4848, 0.6604, 0.5202, 0.6585, 0.5201, 0.6585, 0.4847, 0.6604, 0.4847, 0.6389, 0.5406, 0.6372, 0.5416, 0.6363, 0.5406, 0.6386, 0.5393, 0.6362, 0.5433, 0.6362, 0.5453, 0.635, 0.5456, 0.635, 0.5429, 0.6191, 0.4495, 0.6211, 0.4495, 0.6214, 0.4508, 0.6188, 0.4508, 0.6408, 0.5406, 0.6389, 0.5406, 0.6386, 0.5393, 0.6412, 0.5393, 0.6362, 0.5453, 0.6372, 0.547, 0.6363, 0.5479, 0.635, 0.5456, 0.6175, 0.4485, 0.6191, 0.4495, 0.6188, 0.4508, 0.6165, 0.4495, 0.6372, 0.547, 0.6389, 0.548, 0.6386, 0.5493, 0.6363, 0.5479, 0.6165, 0.4468, 0.6175, 0.4485, 0.6165, 0.4495, 0.6152, 0.4472, 0.6191, 0.4421, 0.6175, 0.4431, 0.6165, 0.4422, 0.6188, 0.4409, 0.6389, 0.548, 0.6408, 0.548, 0.6412, 0.5493, 0.6386, 0.5493, 0.6165, 0.4449, 0.6165, 0.4468, 0.6152, 0.4472, 0.6152, 0.4445, 0.6237, 0.4468, 0.6237, 0.4449, 0.625, 0.4445, 0.625, 0.4472, 0.9352, 0.5384, 0.9377, 0.5384, 0.9377, 0.5472, 0.9352, 0.5471, 0.9377, 0.5384, 0.9403, 0.5384, 0.9403, 0.5471, 0.9377, 0.5472, 0.8699, 0.5348, 0.8724, 0.5348, 0.8724, 0.5435, 0.8699, 0.5435, 0.9535, 0.5367, 0.9536, 0.5385, 0.945, 0.5385, 0.945, 0.5367, 0.9535, 0.5341, 0.9535, 0.5367, 0.945, 0.5367, 0.945, 0.5341, 0.9535, 0.5315, 0.9535, 0.5341, 0.945, 0.5341, 0.945, 0.5315, 0.9536, 0.5296, 0.9535, 0.5315, 0.945, 0.5315, 0.945, 0.5296, 0.9004, 0.5354, 0.9029, 0.5354, 0.9029, 0.544, 0.9004, 0.5441, 0.8979, 0.5353, 0.9004, 0.5354, 0.9004, 0.5441, 0.8979, 0.544, 0.875, 0.5348, 0.8769, 0.5349, 0.8769, 0.5436, 0.875, 0.5435, 0.8961, 0.5352, 0.8979, 0.5353, 0.8979, 0.544, 0.8961, 0.5438, 0.8724, 0.5348, 0.875, 0.5348, 0.875, 0.5435, 0.8724, 0.5435, 0.6211, 0.4495, 0.6228, 0.4485, 0.6237, 0.4495, 0.6214, 0.4508, 0.6425, 0.5416, 0.6408, 0.5406, 0.6412, 0.5393, 0.6434, 0.5406, 0.6228, 0.4431, 0.6211, 0.4421, 0.6214, 0.4409, 0.6237, 0.4422, 0.6435, 0.5453, 0.6435, 0.5433, 0.6448, 0.5429, 0.6448, 0.5456, 0.6228, 0.4485, 0.6237, 0.4468, 0.625, 0.4472, 0.6237, 0.4495, 0.6372, 0.5416, 0.6362, 0.5433, 0.635, 0.5429, 0.6363, 0.5406, 0.6237, 0.4449, 0.6228, 0.4431, 0.6237, 0.4422, 0.625, 0.4445, 0.6425, 0.547, 0.6435, 0.5453, 0.6448, 0.5456, 0.6434, 0.5479, 0.6211, 0.4421, 0.6191, 0.4421, 0.6188, 0.4409, 0.6214, 0.4409, 0.6435, 0.5433, 0.6425, 0.5416, 0.6434, 0.5406, 0.6448, 0.5429, 0.6175, 0.4431, 0.6165, 0.4449, 0.6152, 0.4445, 0.6165, 0.4422, 0.6408, 0.548, 0.6425, 0.547, 0.6434, 0.5479, 0.6412, 0.5493, 0.8916, 0.4523, 0.9066, 0.4522, 0.9066, 0.53, 0.8916, 0.5301, 0.8725, 0.4513, 0.8744, 0.4582, 0.8744, 0.5232, 0.8725, 0.5301, 0.6614, 0.4377, 0.6464, 0.4375, 0.6464, 0.3739, 0.6614, 0.374, 0.8763, 0.5232, 0.8744, 0.5301, 0.8744, 0.4512, 0.8763, 0.4582, 0.6317, 0.4258, 0.6467, 0.4259, 0.6467, 0.4331, 0.6317, 0.433, 0.6317, 0.4966, 0.6467, 0.4967, 0.6467, 0.5031, 0.6317, 0.503, 0.6401, 0.5425, 0.6401, 0.4951, 0.6431, 0.4951, 0.6431, 0.5425, 0.6401, 0.4951, 0.6401, 0.5425, 0.6371, 0.5425, 0.6371, 0.4951, 0.8726, 0.5745, 0.8741, 0.5745, 0.8741, 0.6204, 0.8726, 0.6204, 0.8756, 0.6204, 0.8741, 0.6204, 0.8741, 0.5745, 0.8756, 0.5745])
me_cylinder_002.use_remesh_preserve_volume = False
me_cylinder_002.use_remesh_preserve_attributes = False
me_cylinder_002.use_mirror_vertex_groups = False
me_cylinder_002.update()
me_cylinder_003 = bpy.data.meshes.new('Cylinder.003')
me_cylinder_003.from_pydata([(0.025, -0.01, 0.58), (0.025, -0.01, 0.62), (0.025, 0.01, 0.58), (0.025, 0.01, 0.62), (0.495, -0.01, 0.58), (0.495, -0.01, 0.62), (0.495, 0.01, 0.58), (0.495, 0.01, 0.62), (0.4756, 0.0084, 0.351), (0.499, 0.05, 0.4383), (0.4797, 0.007275, 0.3499), (0.5232, 0.0433, 0.4318), (0.4827, 0.0042, 0.3491), (0.5409, 0.025, 0.4271), (0.4838, -6.351e-09, 0.3488), (0.5473, -2.186e-09, 0.4254), (0.4827, -0.0042, 0.3491), (0.5409, -0.025, 0.4271), (0.4797, -0.007275, 0.3499), (0.5232, -0.0433, 0.4318), (0.4756, -0.0084, 0.351), (0.499, -0.05, 0.4383), (0.4716, -0.007275, 0.3521), (0.4749, -0.0433, 0.4448), (0.4686, -0.0042, 0.3529), (0.4572, -0.025, 0.4495), (0.4675, -9.89e-09, 0.3532), (0.4507, -2.325e-08, 0.4512), (0.4686, 0.0042, 0.3529), (0.4572, 0.025, 0.4495), (0.4716, 0.007275, 0.3521), (0.4749, 0.0433, 0.4448), (0.7703, 0.05, 1.451), (0.7944, 0.0433, 1.444), (0.8121, 0.025, 1.439), (0.8186, -2.186e-09, 1.438), (0.8121, -0.025, 1.439), (0.7944, -0.0433, 1.444), (0.7703, -0.05, 1.451), (0.7461, -0.0433, 1.457), (0.7285, -0.025, 1.462), (0.722, -2.325e-08, 1.464), (0.7285, 0.025, 1.462), (0.7461, 0.0433, 1.457), (0.7832, 0.054, 1.499), (0.8093, 0.04677, 1.492), (0.8284, 0.027, 1.487), (0.8354, -1.903e-09, 1.485), (0.8284, -0.027, 1.487), (0.8093, -0.04677, 1.492), (0.7832, -0.054, 1.499), (0.7571, -0.04677, 1.506), (0.7381, -0.027, 1.511), (0.7311, -2.465e-08, 1.513), (0.7381, 0.027, 1.511), (0.7571, 0.04677, 1.506), (0.7858, 0.054, 1.509), (0.8119, 0.04677, 1.502), (0.831, 0.027, 1.496), (0.838, -1.903e-09, 1.495), (0.831, -0.027, 1.496), (0.8119, -0.04677, 1.502), (0.7858, -0.054, 1.509), (0.7597, -0.04677, 1.516), (0.7406, -0.027, 1.521), (0.7337, -2.465e-08, 1.523), (0.7406, 0.027, 1.521), (0.7597, 0.04677, 1.516), (0.7988, 0.08424, 1.557), (0.8394, 0.07295, 1.546), (0.8692, 0.04212, 1.538), (0.8801, -8.848e-11, 1.535), (0.8692, -0.04212, 1.538), (0.8394, -0.07295, 1.546), (0.7988, -0.08424, 1.557), (0.7581, -0.07295, 1.568), (0.7283, -0.04212, 1.576), (0.7174, -3.557e-08, 1.579), (0.7283, 0.04212, 1.576), (0.7581, 0.07295, 1.568), (0.8231, 0.04599, 1.545), (0.7975, 0.05311, 1.552), (0.8419, 0.02655, 1.54), (0.8488, 1.372e-08, 1.538), (0.8419, -0.02655, 1.54), (0.8231, -0.04599, 1.545), (0.7975, -0.05311, 1.552), (0.7718, -0.04599, 1.559), (0.753, -0.02655, 1.564), (0.7462, -8.647e-09, 1.566), (0.753, 0.02655, 1.564), (0.7718, 0.04599, 1.559), (0.5636, 0.025, 0.5121), (0.5701, -2.186e-09, 0.5104), (0.48, 0.025, 0.5345), (0.4977, 0.0433, 0.5298), (0.546, 0.0433, 0.5168), (0.4735, -2.325e-08, 0.5362), (0.48, -0.025, 0.5345), (0.4977, -0.0433, 0.5298), (0.5218, -0.05, 0.5233), (0.546, -0.0433, 0.5168), (0.5636, -0.025, 0.5121), (0.5218, 0.05, 0.5233), (0.5936, 0.025, 0.6237), (0.5099, 0.025, 0.6461), (0.5759, 0.0433, 0.6285), (0.5034, -2.325e-08, 0.6479), (0.5099, -0.025, 0.6461), (0.5276, -0.0433, 0.6414), (0.5517, -0.05, 0.6349), (0.5759, -0.0433, 0.6285), (0.5936, -0.025, 0.6237), (0.6, -2.186e-09, 0.622), (0.5276, 0.0433, 0.6414), (0.5517, 0.05, 0.6349), (0.6123, -2.186e-09, 0.6187), (0.5824, -2.186e-09, 0.5071), (0.5214, 0.05431, 0.6431), (0.4915, 0.05431, 0.5314), (0.5517, 0.06271, 0.6349), (0.5218, 0.06271, 0.5233), (0.5521, 0.05431, 0.5152), (0.5743, -0.03135, 0.5092), (0.5521, -0.05431, 0.5152), (0.5218, -0.06271, 0.5233), (0.4915, -0.05431, 0.5314), (0.4694, -0.03135, 0.5374), (0.4612, -2.936e-08, 0.5395), (0.4694, 0.03135, 0.5374), (0.5743, 0.03135, 0.5092), (0.6042, 0.03135, 0.6209), (0.4993, 0.03135, 0.649), (0.582, 0.05431, 0.6268), (0.4912, -2.936e-08, 0.6512), (0.4993, -0.03135, 0.649), (0.5214, -0.05431, 0.6431), (0.5517, -0.06271, 0.6349), (0.582, -0.05431, 0.6268), (0.6042, -0.03135, 0.6209), (0.7138, 0.025, 1.072), (0.6301, 0.025, 1.095), (0.6961, 0.0433, 1.077), (0.6236, -2.325e-08, 1.096), (0.6301, -0.025, 1.095), (0.6478, -0.0433, 1.09), (0.6719, -0.05, 1.084), (0.6961, -0.0433, 1.077), (0.7138, -0.025, 1.072), (0.7202, -2.186e-09, 1.071), (0.6478, 0.0433, 1.09), (0.6719, 0.05, 1.084), (0.7433, 0.025, 1.182), (0.6596, 0.025, 1.205), (0.7256, 0.0433, 1.187), (0.6531, -2.325e-08, 1.207), (0.6596, -0.025, 1.205), (0.6773, -0.0433, 1.2), (0.7014, -0.05, 1.194), (0.7256, -0.0433, 1.187), (0.7433, -0.025, 1.182), (0.7497, -2.186e-09, 1.181), (0.6773, 0.0433, 1.2), (0.7014, 0.05, 1.194), (0.7666, -3.213e-09, 1.176), (0.7371, -3.213e-09, 1.066), (0.6689, 0.0584, 1.202), (0.6394, 0.0584, 1.092), (0.7014, 0.06743, 1.194), (0.6719, 0.06743, 1.084), (0.7045, 0.0584, 1.075), (0.7283, -0.03372, 1.068), (0.7045, -0.0584, 1.075), (0.6719, -0.06743, 1.084), (0.6394, -0.0584, 1.092), (0.6155, -0.03372, 1.099), (0.6068, -3.181e-08, 1.101), (0.6155, 0.03372, 1.099), (0.7283, 0.03372, 1.068), (0.7579, 0.03372, 1.179), (0.645, 0.03372, 1.209), (0.734, 0.0584, 1.185), (0.6363, -3.181e-08, 1.211), (0.645, -0.03372, 1.209), (0.6689, -0.0584, 1.202), (0.7014, -0.06743, 1.194), (0.734, -0.0584, 1.185), (0.7579, -0.03372, 1.179), (8.196e-08, -0.1, 0.3593), (5.96e-08, -0.1, 1.391), (8.196e-08, 0.1, 0.3593), (5.96e-08, 0.1, 1.391), (0.025, -0.1, 0.45), (0.025, -0.1, 1.3), (0.025, 0.1, 0.45), (0.025, 0.1, 1.3), (0.025, -0.01, 1.14), (0.025, -0.01, 1.18), (0.025, 0.01, 1.14), (0.025, 0.01, 1.18), (0.645, -0.01, 1.14), (0.645, -0.01, 1.18), (0.645, 0.01, 1.14), (0.645, 0.01, 1.18)], [], [(3, 7, 6, 2), (5, 1, 0, 4), (0, 2, 6, 4), (5, 7, 3, 1), (8, 9, 11, 10), (10, 11, 13, 12), (12, 13, 15, 14), (14, 15, 17, 16), (16, 17, 19, 18), (18, 19, 21, 20), (20, 21, 23, 22), (22, 23, 25, 24), (24, 25, 27, 26), (26, 27, 29, 28), (161, 152, 34, 35), (30, 31, 9, 8), (28, 29, 31, 30), (8, 10, 12, 14, 16, 18, 20, 22, 24, 26, 28, 30), (162, 153, 42, 43), (152, 154, 33, 34), (153, 155, 41, 42), (155, 156, 40, 41), (156, 157, 39, 40), (157, 158, 38, 39), (158, 159, 37, 38), (159, 160, 36, 37), (160, 161, 35, 36), (163, 162, 43, 32), (154, 163, 32, 33), (49, 48, 60, 61), (61, 60, 72, 73), (44, 55, 67, 56), (46, 45, 57, 58), (53, 52, 64, 65), (50, 49, 61, 62), (47, 46, 58, 59), (54, 53, 65, 66), (51, 50, 62, 63), (48, 47, 59, 60), (55, 54, 66, 67), (45, 44, 56, 57), (52, 51, 63, 64), (56, 67, 79, 68), (58, 57, 69, 70), (65, 64, 76, 77), (62, 61, 73, 74), (59, 58, 70, 71), (66, 65, 77, 78), (63, 62, 74, 75), (60, 59, 71, 72), (67, 66, 78, 79), (57, 56, 68, 69), (64, 63, 75, 76), (68, 81, 80, 69), (80, 81, 91, 90, 89, 88, 87, 86, 85, 84, 83, 82), (76, 88, 89, 77), (74, 86, 87, 75), (70, 82, 83, 71), (78, 90, 91, 79), (72, 84, 85, 73), (73, 85, 86, 74), (71, 83, 84, 72), (69, 80, 82, 70), (79, 91, 81, 68), (77, 89, 90, 78), (75, 87, 88, 76), (11, 9, 103, 96), (9, 31, 95, 103), (17, 15, 93, 102), (19, 17, 102, 101), (21, 19, 101, 100), (23, 21, 100, 99), (25, 23, 99, 98), (27, 25, 98, 97), (29, 27, 97, 94), (13, 11, 96, 92), (31, 29, 94, 95), (15, 13, 92, 93), (113, 112, 139, 116), (93, 92, 130, 117), (106, 104, 131, 133), (101, 102, 123, 124), (114, 115, 120, 118), (95, 94, 129, 119), (107, 105, 132, 134), (102, 93, 117, 123), (115, 106, 133, 120), (92, 96, 122, 130), (108, 107, 134, 135), (103, 95, 119, 121), (122, 121, 120, 133), (121, 119, 118, 120), (123, 117, 116, 139), (124, 123, 139, 138), (125, 124, 138, 137), (126, 125, 137, 136), (127, 126, 136, 135), (128, 127, 135, 134), (129, 128, 134, 132), (130, 122, 133, 131), (119, 129, 132, 118), (117, 130, 131, 116), (100, 101, 124, 125), (105, 114, 118, 132), (112, 111, 138, 139), (99, 100, 125, 126), (104, 113, 116, 131), (111, 110, 137, 138), (98, 99, 126, 127), (110, 109, 136, 137), (97, 98, 127, 128), (96, 103, 121, 122), (109, 108, 135, 136), (94, 97, 128, 129), (106, 115, 151, 142), (115, 114, 150, 151), (112, 113, 149, 148), (111, 112, 148, 147), (110, 111, 147, 146), (109, 110, 146, 145), (108, 109, 145, 144), (107, 108, 144, 143), (105, 107, 143, 141), (104, 106, 142, 140), (114, 105, 141, 150), (113, 104, 140, 149), (151, 150, 167, 169), (141, 143, 176, 177), (157, 156, 183, 184), (142, 151, 169, 170), (143, 144, 175, 176), (158, 157, 184, 185), (144, 145, 174, 175), (159, 158, 185, 186), (152, 161, 164, 179), (145, 146, 173, 174), (160, 159, 186, 187), (153, 162, 166, 180), (170, 169, 168, 181), (169, 167, 166, 168), (171, 165, 164, 187), (172, 171, 187, 186), (173, 172, 186, 185), (174, 173, 185, 184), (175, 174, 184, 183), (176, 175, 183, 182), (177, 176, 182, 180), (178, 170, 181, 179), (167, 177, 180, 166), (165, 178, 179, 164), (156, 155, 182, 183), (140, 142, 170, 178), (163, 154, 181, 168), (148, 149, 165, 171), (155, 153, 180, 182), (150, 141, 177, 167), (162, 163, 168, 166), (147, 148, 171, 172), (154, 152, 179, 181), (149, 140, 178, 165), (161, 160, 187, 164), (146, 147, 172, 173), (189, 191, 190, 188), (191, 195, 194, 190), (195, 193, 192, 194), (193, 189, 188, 192), (188, 190, 194, 192), (193, 195, 191, 189), (199, 203, 202, 198), (201, 197, 196, 200), (196, 198, 202, 200), (201, 203, 199, 197), (39, 51, 52, 40), (38, 50, 51, 39), (37, 49, 50, 38), (36, 48, 49, 37), (35, 47, 48, 36), (34, 46, 47, 35), (33, 45, 46, 34), (32, 44, 45, 33), (43, 55, 44, 32), (42, 54, 55, 43), (41, 53, 54, 42), (40, 52, 53, 41)])
_uv = me_cylinder_003.uv_layers.new(name='UVMap')
_uv.uv.foreach_set('vector', [0.6228, 0.5066, 0.6228, 0.5425, 0.6198, 0.5425, 0.6198, 0.5066, 0.6198, 0.5066, 0.6198, 0.4707, 0.6228, 0.4707, 0.6228, 0.5066, 0.8741, 0.6204, 0.8756, 0.6204, 0.8756, 0.6553, 0.8741, 0.6553, 0.9138, 0.6132, 0.9123, 0.6132, 0.9123, 0.5784, 0.9138, 0.5784, 0.6893, 0.4508, 0.688, 0.4576, 0.6861, 0.4572, 0.689, 0.4507, 0.689, 0.4507, 0.6861, 0.4572, 0.6847, 0.4569, 0.6888, 0.4507, 0.6549, 0.4642, 0.6535, 0.4574, 0.6554, 0.4575, 0.6552, 0.4642, 0.6552, 0.4642, 0.6554, 0.4575, 0.6572, 0.4574, 0.6555, 0.4642, 0.6802, 0.4652, 0.6774, 0.4582, 0.6787, 0.4582, 0.6804, 0.4652, 0.6804, 0.4652, 0.6787, 0.4582, 0.6806, 0.4582, 0.6807, 0.4652, 0.6807, 0.4652, 0.6806, 0.4582, 0.6825, 0.4582, 0.681, 0.4652, 0.6171, 0.4927, 0.6198, 0.4997, 0.6184, 0.4998, 0.6169, 0.4927, 0.6169, 0.4927, 0.6184, 0.4998, 0.6165, 0.4999, 0.6165, 0.4927, 0.6165, 0.4927, 0.6165, 0.4999, 0.6146, 0.4998, 0.6162, 0.4927, 0.6669, 0.4846, 0.665, 0.4846, 0.665, 0.4643, 0.6669, 0.4643, 0.6896, 0.4509, 0.6898, 0.458, 0.688, 0.4576, 0.6893, 0.4508, 0.6162, 0.4927, 0.6146, 0.4998, 0.6133, 0.4997, 0.616, 0.4927, 0.9234, 0.6567, 0.9237, 0.6569, 0.9239, 0.6572, 0.9239, 0.6575, 0.9237, 0.6578, 0.9234, 0.658, 0.9231, 0.658, 0.9228, 0.6578, 0.9227, 0.6575, 0.9227, 0.6572, 0.9228, 0.6569, 0.9231, 0.6567, 0.6571, 0.4846, 0.6558, 0.4845, 0.6558, 0.4642, 0.6571, 0.4644, 0.665, 0.4846, 0.6636, 0.4845, 0.6636, 0.4642, 0.665, 0.4643, 0.6558, 0.4845, 0.6539, 0.4844, 0.6539, 0.4642, 0.6558, 0.4642, 0.6539, 0.4844, 0.652, 0.4845, 0.652, 0.4642, 0.6539, 0.4642, 0.6401, 0.4951, 0.6387, 0.4951, 0.6387, 0.4748, 0.6401, 0.4748, 0.6387, 0.4951, 0.6368, 0.4951, 0.6368, 0.4748, 0.6387, 0.4748, 0.6368, 0.4951, 0.6349, 0.4951, 0.6349, 0.4748, 0.6368, 0.4748, 0.6349, 0.4951, 0.6336, 0.4951, 0.6336, 0.4748, 0.6349, 0.4748, 0.6688, 0.4846, 0.6669, 0.4846, 0.6669, 0.4643, 0.6688, 0.4643, 0.6254, 0.5182, 0.6235, 0.5182, 0.6235, 0.4978, 0.6254, 0.4978, 0.6273, 0.5182, 0.6254, 0.5182, 0.6254, 0.4978, 0.6273, 0.4978, 0.624, 0.446, 0.624, 0.4445, 0.6247, 0.4445, 0.6248, 0.446, 0.6248, 0.446, 0.6247, 0.4445, 0.6285, 0.4425, 0.6285, 0.4448, 0.6146, 0.446, 0.6146, 0.444, 0.6153, 0.444, 0.6153, 0.446, 0.6774, 0.4495, 0.6773, 0.4511, 0.6765, 0.4511, 0.6766, 0.4495, 0.6093, 0.4497, 0.6092, 0.4476, 0.61, 0.4476, 0.6101, 0.4497, 0.624, 0.448, 0.624, 0.446, 0.6248, 0.446, 0.6248, 0.448, 0.6774, 0.4474, 0.6774, 0.4495, 0.6766, 0.4495, 0.6766, 0.4474, 0.6093, 0.4517, 0.6093, 0.4497, 0.6101, 0.4497, 0.6101, 0.4517, 0.624, 0.4501, 0.624, 0.448, 0.6248, 0.448, 0.6248, 0.4501, 0.6774, 0.4454, 0.6774, 0.4474, 0.6766, 0.4474, 0.6766, 0.4454, 0.6092, 0.4532, 0.6093, 0.4517, 0.6101, 0.4517, 0.61, 0.4532, 0.6146, 0.4481, 0.6146, 0.446, 0.6153, 0.446, 0.6153, 0.4481, 0.624, 0.4517, 0.624, 0.4501, 0.6248, 0.4501, 0.6247, 0.4517, 0.6153, 0.446, 0.6153, 0.444, 0.6191, 0.4427, 0.6191, 0.4459, 0.6153, 0.4497, 0.6153, 0.4481, 0.6191, 0.4492, 0.6191, 0.4516, 0.6101, 0.4497, 0.61, 0.4476, 0.6139, 0.4464, 0.614, 0.4496, 0.6248, 0.448, 0.6248, 0.446, 0.6285, 0.4448, 0.6285, 0.4479, 0.6766, 0.4474, 0.6766, 0.4495, 0.673, 0.4506, 0.673, 0.4473, 0.6101, 0.4517, 0.6101, 0.4497, 0.614, 0.4496, 0.614, 0.4528, 0.6248, 0.4501, 0.6248, 0.448, 0.6285, 0.4479, 0.6285, 0.4512, 0.6766, 0.4454, 0.6766, 0.4474, 0.673, 0.4473, 0.673, 0.4441, 0.61, 0.4532, 0.6101, 0.4517, 0.614, 0.4528, 0.6139, 0.4551, 0.6153, 0.4481, 0.6153, 0.446, 0.6191, 0.4459, 0.6191, 0.4492, 0.61, 0.4476, 0.6098, 0.446, 0.6136, 0.444, 0.6139, 0.4464, 0.6532, 0.5721, 0.6415, 0.5687, 0.6415, 0.5574, 0.6532, 0.5541, 0.8489, 0.5601, 0.8471, 0.559, 0.8461, 0.5572, 0.8461, 0.5551, 0.8471, 0.5533, 0.8489, 0.5522, 0.8509, 0.5522, 0.8527, 0.5533, 0.8538, 0.5551, 0.8538, 0.5572, 0.8527, 0.559, 0.8509, 0.5601, 0.6648, 0.5721, 0.6532, 0.5687, 0.6532, 0.5574, 0.6648, 0.5541, 0.6648, 0.5361, 0.6532, 0.5328, 0.6532, 0.5214, 0.6648, 0.5181, 0.6415, 0.5361, 0.6532, 0.5394, 0.6532, 0.5508, 0.6415, 0.5541, 0.6532, 0.5361, 0.6648, 0.5394, 0.6648, 0.5508, 0.6532, 0.5541, 0.6415, 0.5181, 0.6532, 0.5214, 0.6532, 0.5328, 0.6415, 0.5361, 0.6638, 0.5297, 0.6615, 0.5303, 0.6605, 0.5285, 0.6622, 0.5268, 0.6622, 0.5359, 0.6605, 0.5342, 0.6615, 0.5324, 0.6638, 0.533, 0.6561, 0.5376, 0.6567, 0.5353, 0.6587, 0.5353, 0.6593, 0.5376, 0.6516, 0.533, 0.6538, 0.5324, 0.6549, 0.5342, 0.6532, 0.5359, 0.6532, 0.5268, 0.6549, 0.5285, 0.6538, 0.5303, 0.6516, 0.5297, 0.6593, 0.5251, 0.6587, 0.5274, 0.6567, 0.5274, 0.6561, 0.5251, 0.6861, 0.4572, 0.688, 0.4576, 0.6866, 0.4642, 0.6847, 0.4638, 0.688, 0.4576, 0.6898, 0.458, 0.6884, 0.4646, 0.6866, 0.4642, 0.6572, 0.4574, 0.6554, 0.4575, 0.6554, 0.4507, 0.6572, 0.4507, 0.6787, 0.4582, 0.6774, 0.4582, 0.6774, 0.4515, 0.6787, 0.4515, 0.6806, 0.4582, 0.6787, 0.4582, 0.6787, 0.4515, 0.6806, 0.4515, 0.6825, 0.4582, 0.6806, 0.4582, 0.6806, 0.4515, 0.6825, 0.4515, 0.6839, 0.4582, 0.6825, 0.4582, 0.6825, 0.4515, 0.6839, 0.4515, 0.6165, 0.4999, 0.6184, 0.4998, 0.6184, 0.5065, 0.6165, 0.5066, 0.6146, 0.4998, 0.6165, 0.4999, 0.6165, 0.5066, 0.6146, 0.5065, 0.6535, 0.4574, 0.652, 0.4574, 0.652, 0.4506, 0.6535, 0.4507, 0.6133, 0.4997, 0.6146, 0.4998, 0.6146, 0.5065, 0.6133, 0.5064, 0.6554, 0.4575, 0.6535, 0.4574, 0.6535, 0.4507, 0.6554, 0.4507, 0.6272, 0.4538, 0.6262, 0.4551, 0.6253, 0.4546, 0.6265, 0.4528, 0.6286, 0.3766, 0.6277, 0.3745, 0.6284, 0.3741, 0.6296, 0.3767, 0.6308, 0.454, 0.6289, 0.4534, 0.6287, 0.4523, 0.6311, 0.4532, 0.6276, 0.3799, 0.6286, 0.3786, 0.6295, 0.3791, 0.6283, 0.3808, 0.6334, 0.4577, 0.6325, 0.4556, 0.6332, 0.4552, 0.6343, 0.4577, 0.6224, 0.3727, 0.6214, 0.3741, 0.6205, 0.3735, 0.6218, 0.3718, 0.6323, 0.461, 0.6334, 0.4596, 0.6343, 0.4602, 0.633, 0.4619, 0.6286, 0.3786, 0.6286, 0.3766, 0.6296, 0.3767, 0.6295, 0.3791, 0.6325, 0.4556, 0.6308, 0.454, 0.6311, 0.4532, 0.6332, 0.4552, 0.6277, 0.3745, 0.6261, 0.373, 0.6263, 0.3721, 0.6284, 0.3741, 0.6307, 0.4614, 0.6323, 0.461, 0.633, 0.4619, 0.6309, 0.4624, 0.6241, 0.3723, 0.6224, 0.3727, 0.6218, 0.3718, 0.6239, 0.3713, 0.8756, 0.5119, 0.878, 0.5127, 0.8778, 0.5215, 0.8754, 0.5207, 0.878, 0.5127, 0.8803, 0.5135, 0.8801, 0.5223, 0.8778, 0.5215, 0.8476, 0.5001, 0.8499, 0.5009, 0.8497, 0.5097, 0.8474, 0.5089, 0.8643, 0.5001, 0.8659, 0.5007, 0.8658, 0.5095, 0.8641, 0.5089, 0.862, 0.4993, 0.8643, 0.5001, 0.8641, 0.5089, 0.8618, 0.5081, 0.8596, 0.4985, 0.862, 0.4993, 0.8618, 0.5081, 0.8594, 0.5073, 0.8578, 0.4978, 0.8596, 0.4985, 0.8594, 0.5073, 0.8576, 0.5066, 0.8395, 0.4976, 0.8419, 0.4984, 0.8417, 0.5071, 0.8393, 0.5064, 0.8372, 0.4967, 0.8395, 0.4976, 0.8393, 0.5064, 0.837, 0.5055, 0.8523, 0.5017, 0.854, 0.5025, 0.8539, 0.5113, 0.8521, 0.5105, 0.8355, 0.4959, 0.8372, 0.4967, 0.837, 0.5055, 0.8353, 0.5047, 0.8499, 0.5009, 0.8523, 0.5017, 0.8521, 0.5105, 0.8497, 0.5097, 0.6259, 0.3803, 0.6276, 0.3799, 0.6283, 0.3808, 0.6261, 0.3813, 0.6334, 0.4596, 0.6334, 0.4577, 0.6343, 0.4577, 0.6343, 0.4602, 0.6262, 0.4551, 0.6261, 0.4571, 0.6252, 0.457, 0.6253, 0.4546, 0.624, 0.3796, 0.6259, 0.3803, 0.6261, 0.3813, 0.6237, 0.3805, 0.6289, 0.4534, 0.6272, 0.4538, 0.6265, 0.4528, 0.6287, 0.4523, 0.6261, 0.4571, 0.6271, 0.4591, 0.6264, 0.4596, 0.6252, 0.457, 0.6223, 0.3781, 0.624, 0.3796, 0.6237, 0.3805, 0.6216, 0.3785, 0.6271, 0.4591, 0.6287, 0.4607, 0.6284, 0.4616, 0.6264, 0.4596, 0.6214, 0.376, 0.6223, 0.3781, 0.6216, 0.3785, 0.6205, 0.376, 0.6261, 0.373, 0.6241, 0.3723, 0.6239, 0.3713, 0.6263, 0.3721, 0.6287, 0.4607, 0.6307, 0.4614, 0.6309, 0.4624, 0.6284, 0.4616, 0.6214, 0.3741, 0.6214, 0.376, 0.6205, 0.376, 0.6205, 0.3735, 0.652, 0.5202, 0.6501, 0.5201, 0.6501, 0.4846, 0.652, 0.4846, 0.6501, 0.5201, 0.6483, 0.5202, 0.6483, 0.4847, 0.6501, 0.4846, 0.6623, 0.5201, 0.6604, 0.5202, 0.6604, 0.4847, 0.6623, 0.4847, 0.6636, 0.5201, 0.6623, 0.5202, 0.6623, 0.4847, 0.6636, 0.4846, 0.6655, 0.5201, 0.6636, 0.5201, 0.6636, 0.4846, 0.6655, 0.4846, 0.6674, 0.5201, 0.6655, 0.5201, 0.6655, 0.4846, 0.6674, 0.4846, 0.6688, 0.5202, 0.6674, 0.5201, 0.6674, 0.4846, 0.6688, 0.4846, 0.6539, 0.52, 0.652, 0.52, 0.652, 0.4847, 0.6539, 0.4846, 0.6558, 0.52, 0.6539, 0.52, 0.6539, 0.4846, 0.6558, 0.4847, 0.6585, 0.5201, 0.6571, 0.5201, 0.6571, 0.4846, 0.6585, 0.4847, 0.6571, 0.5202, 0.6558, 0.52, 0.6558, 0.4847, 0.6571, 0.4848, 0.6604, 0.5202, 0.6585, 0.5201, 0.6585, 0.4847, 0.6604, 0.4847, 0.6389, 0.5406, 0.6372, 0.5416, 0.6363, 0.5406, 0.6386, 0.5393, 0.6362, 0.5433, 0.6362, 0.5453, 0.635, 0.5456, 0.635, 0.5429, 0.6191, 0.4495, 0.6211, 0.4495, 0.6214, 0.4508, 0.6188, 0.4508, 0.6408, 0.5406, 0.6389, 0.5406, 0.6386, 0.5393, 0.6412, 0.5393, 0.6362, 0.5453, 0.6372, 0.547, 0.6363, 0.5479, 0.635, 0.5456, 0.6175, 0.4485, 0.6191, 0.4495, 0.6188, 0.4508, 0.6165, 0.4495, 0.6372, 0.547, 0.6389, 0.548, 0.6386, 0.5493, 0.6363, 0.5479, 0.6165, 0.4468, 0.6175, 0.4485, 0.6165, 0.4495, 0.6152, 0.4472, 0.6191, 0.4421, 0.6175, 0.4431, 0.6165, 0.4422, 0.6188, 0.4409, 0.6389, 0.548, 0.6408, 0.548, 0.6412, 0.5493, 0.6386, 0.5493, 0.6165, 0.4449, 0.6165, 0.4468, 0.6152, 0.4472, 0.6152, 0.4445, 0.6237, 0.4468, 0.6237, 0.4449, 0.625, 0.4445, 0.625, 0.4472, 0.9352, 0.5384, 0.9377, 0.5384, 0.9377, 0.5472, 0.9352, 0.5471, 0.9377, 0.5384, 0.9403, 0.5384, 0.9403, 0.5471, 0.9377, 0.5472, 0.8699, 0.5348, 0.8724, 0.5348, 0.8724, 0.5435, 0.8699, 0.5435, 0.9535, 0.5367, 0.9536, 0.5385, 0.945, 0.5385, 0.945, 0.5367, 0.9535, 0.5341, 0.9535, 0.5367, 0.945, 0.5367, 0.945, 0.5341, 0.9535, 0.5315, 0.9535, 0.5341, 0.945, 0.5341, 0.945, 0.5315, 0.9536, 0.5296, 0.9535, 0.5315, 0.945, 0.5315, 0.945, 0.5296, 0.9004, 0.5354, 0.9029, 0.5354, 0.9029, 0.544, 0.9004, 0.5441, 0.8979, 0.5353, 0.9004, 0.5354, 0.9004, 0.5441, 0.8979, 0.544, 0.875, 0.5348, 0.8769, 0.5349, 0.8769, 0.5436, 0.875, 0.5435, 0.8961, 0.5352, 0.8979, 0.5353, 0.8979, 0.544, 0.8961, 0.5438, 0.8724, 0.5348, 0.875, 0.5348, 0.875, 0.5435, 0.8724, 0.5435, 0.6211, 0.4495, 0.6228, 0.4485, 0.6237, 0.4495, 0.6214, 0.4508, 0.6425, 0.5416, 0.6408, 0.5406, 0.6412, 0.5393, 0.6434, 0.5406, 0.6228, 0.4431, 0.6211, 0.4421, 0.6214, 0.4409, 0.6237, 0.4422, 0.6435, 0.5453, 0.6435, 0.5433, 0.6448, 0.5429, 0.6448, 0.5456, 0.6228, 0.4485, 0.6237, 0.4468, 0.625, 0.4472, 0.6237, 0.4495, 0.6372, 0.5416, 0.6362, 0.5433, 0.635, 0.5429, 0.6363, 0.5406, 0.6237, 0.4449, 0.6228, 0.4431, 0.6237, 0.4422, 0.625, 0.4445, 0.6425, 0.547, 0.6435, 0.5453, 0.6448, 0.5456, 0.6434, 0.5479, 0.6211, 0.4421, 0.6191, 0.4421, 0.6188, 0.4409, 0.6214, 0.4409, 0.6435, 0.5433, 0.6425, 0.5416, 0.6434, 0.5406, 0.6448, 0.5429, 0.6175, 0.4431, 0.6165, 0.4449, 0.6152, 0.4445, 0.6165, 0.4422, 0.6408, 0.548, 0.6425, 0.547, 0.6434, 0.5479, 0.6412, 0.5493, 0.8916, 0.4523, 0.9066, 0.4522, 0.9066, 0.53, 0.8916, 0.5301, 0.8725, 0.4513, 0.8744, 0.4582, 0.8744, 0.5232, 0.8725, 0.5301, 0.6614, 0.4377, 0.6464, 0.4375, 0.6464, 0.3739, 0.6614, 0.374, 0.8763, 0.5232, 0.8744, 0.5301, 0.8744, 0.4512, 0.8763, 0.4582, 0.6317, 0.4258, 0.6467, 0.4259, 0.6467, 0.4331, 0.6317, 0.433, 0.6317, 0.4966, 0.6467, 0.4967, 0.6467, 0.5031, 0.6317, 0.503, 0.6401, 0.5425, 0.6401, 0.4951, 0.6431, 0.4951, 0.6431, 0.5425, 0.6401, 0.4951, 0.6401, 0.5425, 0.6371, 0.5425, 0.6371, 0.4951, 0.8726, 0.5745, 0.8741, 0.5745, 0.8741, 0.6204, 0.8726, 0.6204, 0.8756, 0.6204, 0.8741, 0.6204, 0.8741, 0.5745, 0.8756, 0.5745, 0.8988, 0.4988, 0.8795, 0.5, 0.879, 0.49, 0.8984, 0.4896, 0.8984, 0.5104, 0.879, 0.51, 0.8795, 0.5, 0.8988, 0.5012, 0.8984, 0.5211, 0.879, 0.5215, 0.879, 0.51, 0.8984, 0.5104, 0.8988, 0.5303, 0.8795, 0.5315, 0.879, 0.5215, 0.8984, 0.5211, 0.8786, 0.5104, 0.8592, 0.51, 0.8596, 0.5, 0.879, 0.5012, 0.8786, 0.5211, 0.8592, 0.5215, 0.8592, 0.51, 0.8786, 0.5104, 0.879, 0.5303, 0.8596, 0.5315, 0.8592, 0.5215, 0.8786, 0.5211, 0.8786, 0.4789, 0.8592, 0.4785, 0.8596, 0.4685, 0.879, 0.4697, 0.8786, 0.4896, 0.8592, 0.49, 0.8592, 0.4785, 0.8786, 0.4789, 0.879, 0.4988, 0.8596, 0.5, 0.8592, 0.49, 0.8786, 0.4896, 0.8984, 0.4789, 0.879, 0.4785, 0.8795, 0.4685, 0.8988, 0.4697, 0.8984, 0.4896, 0.879, 0.49, 0.879, 0.4785, 0.8984, 0.4789])
me_cylinder_003.use_remesh_preserve_volume = False
me_cylinder_003.use_remesh_preserve_attributes = False
me_cylinder_003.use_mirror_vertex_groups = False
me_cylinder_003.update()

# ---- objects
ob_model_0 = bpy.data.objects.new('Model_0', me_cylinder_002)
ob_model_1 = bpy.data.objects.new('Model_1', me_cylinder_003)

# ---- transforms, parenting, visibility, modifiers, constraints
ob_model_0.location = (0.0, 0.0, 0.0)
ob_model_0.lineart.crease_threshold = 0.0
ob_model_1.location = (0.0, 0.0, 0.0)
ob_model_1.lineart.crease_threshold = 0.0

# ---- collection membership
col_collection_1.objects.link(ob_model_0)
col_collection_2.objects.link(ob_model_1)

# ---- scene / render settings (as saved in the file)
scene.frame_start = 1; scene.frame_end = 250; scene.frame_set(0)
scene.render.engine = 'BLENDER_EEVEE_NEXT'
scene.render.resolution_percentage = 50
scene.render.dither_intensity = 0.0
scene.cycles.use_denoising = False
scene.cycles.samples = 10
scene.cycles.sampling_pattern = 'TABULATED_SOBOL'
scene.cycles.light_sampling_threshold = 0.0
scene.cycles.use_adaptive_sampling = False
scene.cycles.use_light_tree = False
scene.cycles.blur_glossy = 0.0
scene.cycles.pixel_filter_type = 'GAUSSIAN'
scene.cycles.sample_clamp_indirect = 0.0
scene.view_settings.view_transform = 'Standard'
bpy.context.view_layer.update()

# ---- added for rendering (the .blend has no active camera and no usable light): camera, sun
cam_auto = bpy.data.cameras.new('AutoCamera')
cam_auto.lens = 50.0
cam_auto.sensor_width = 36.0
cam_auto.clip_end = 1000.0
ob_auto_camera = bpy.data.objects.new('AutoCamera', cam_auto)
scene.collection.objects.link(ob_auto_camera)
ob_auto_camera.location = (2.31844, -2.13412, 2.53402)
ob_auto_camera.rotation_euler = (1.09748, -7.21219e-08, 0.694738)
scene.camera = ob_auto_camera
light_auto_sun = bpy.data.lights.new('AutoSun', 'SUN')
light_auto_sun.energy = 3.0
light_auto_sun.angle = 0.0523599
ob_auto_sun = bpy.data.objects.new('AutoSun', light_auto_sun)
scene.collection.objects.link(ob_auto_sun)
ob_auto_sun.rotation_euler = (0.872665, 0.174533, 0.523599)
bpy.context.view_layer.update()
